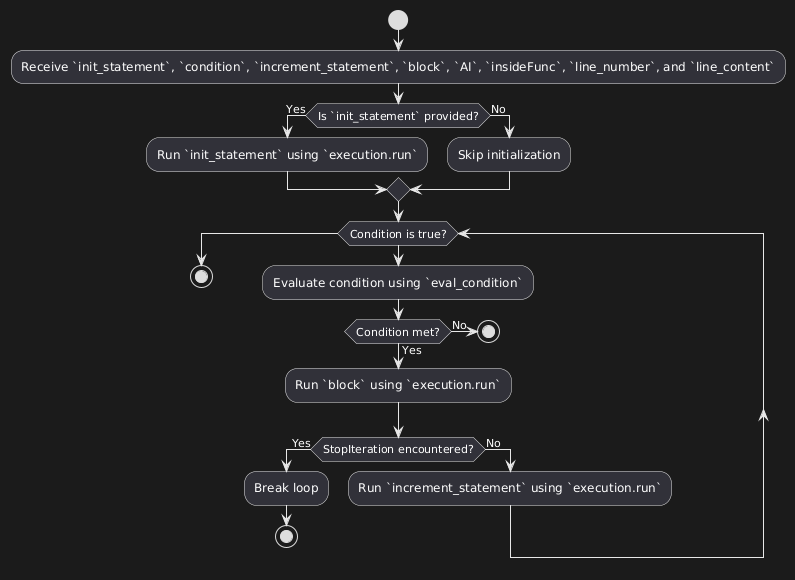

The diagram above was rendered by PlantUML. Its source (embedded in the PNG):
@startuml
start
:Receive `init_statement`, `condition`, `increment_statement`, `block`, `AI`, `insideFunc`, `line_number`, and `line_content`;

if (Is `init_statement` provided?) then (Yes)
    :Run `init_statement` using `execution.run`;
else (No)
    :Skip initialization;
endif

while (Condition is true?)
    :Evaluate condition using `eval_condition`;
    if (Condition met?) then (Yes)
        :Run `block` using `execution.run`;
        if (StopIteration encountered?) then (Yes)
            :Break loop;
            stop
        else (No)
            :Run `increment_statement` using `execution.run`;
        endif
    else (No)
        stop
    endif
endwhile
stop
@enduml